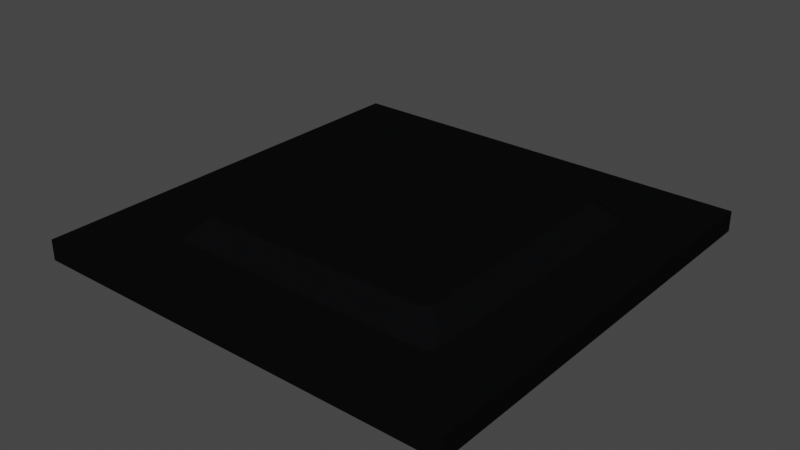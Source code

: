 # Source: vic7100.blend  (saved by Blender 3.2.14; exported with 4.5.12 LTS)
import bpy
from mathutils import Matrix  # noqa: F401  (used for matrix-valued properties, if any)

bpy.ops.wm.read_factory_settings(use_empty=True)
scene = bpy.context.scene
scene.name = 'Scene'

# ---- collections
col_collection = bpy.data.collections.new('Collection'); scene.collection.children.link(col_collection)

# ---- materials (node trees are filled in below, after node groups)
mat_plastic_cast_black = bpy.data.materials.new('plastic_cast_black')
mat_plastic_cast_black.alpha_threshold = 0.0
mat_plastic_cast_black.use_transparent_shadow = False
mat_plastic_cast_black.preview_render_type = 'CUBE'
mat_plastic_cast_black.diffuse_color = (0.001296, 0.002578, 0.001683, 1.0)
mat_plastic_cast_black.specular_color = (0.01, 0.03, 0.01)
mat_plastic_cast_black.roughness = 0.5

# ---- material node trees
mat_plastic_cast_black.use_nodes = True; mat_plastic_cast_black.node_tree.nodes.clear()
_N = mat_plastic_cast_black.node_tree.nodes; _L = mat_plastic_cast_black.node_tree.links
n0 = _N.new('ShaderNodeOutputMaterial'); n0.name = 'Material Output'; n0.location = (300, 300)
n1 = _N.new('ShaderNodeBsdfPrincipled'); n1.name = 'Principled BSDF'; n1.location = (-34, 298)
n1.distribution = 'GGX'
n1.subsurface_method = 'BURLEY'
n1.inputs[0].default_value = (0.003107, 0.003254, 0.00368, 1.0)
n1.inputs[3].default_value = 1.0
n1.inputs[13].default_value = 0.4091
n1.inputs[27].default_value = (0.0, 0.0, 0.0, 1.0)
n1.inputs[28].default_value = 1.0
n2 = _N.new('ShaderNodeValToRGB'); n2.name = 'ColorRamp'; n2.location = (-597, 225)
while len(n2.color_ramp.elements) > 1: n2.color_ramp.elements.remove(n2.color_ramp.elements[-1])
n2.color_ramp.elements[0].position = 0.1409; n2.color_ramp.elements[0].color = (0.2343, 0.2343, 0.2343, 1.0)
_e = n2.color_ramp.elements.new(1.0); _e.color = (0.5802, 0.5802, 0.5802, 1.0)
n3 = _N.new('ShaderNodeTexNoise'); n3.name = 'Noise Texture'; n3.location = (-885, 219)
n3.inputs[2].default_value = 2.5
n3.inputs[3].default_value = 1.0
n3.inputs[4].default_value = 0.8583
n3.inputs[8].default_value = -2.2
_L.new(n1.outputs[0], n0.inputs[0])
_L.new(n3.outputs[0], n2.inputs[0])
_L.new(n2.outputs[0], n1.inputs[2])
n0.is_active_output = True

# ---- world
world_world = bpy.data.worlds.new('World'); scene.world = world_world
world_world.use_nodes = True; world_world.node_tree.nodes.clear()
_N = world_world.node_tree.nodes; _L = world_world.node_tree.links
n0 = _N.new('ShaderNodeOutputWorld'); n0.name = 'World Output'; n0.location = (300, 300)
n1 = _N.new('ShaderNodeBackground'); n1.name = 'Background'; n1.location = (10, 300)
n1.inputs[0].default_value = (0.05088, 0.05088, 0.05088, 1.0)
_L.new(n1.outputs[0], n0.inputs[0])
n0.is_active_output = True
world_world.color = (0.05088, 0.05088, 0.05088)
world_world.use_sun_shadow = False
world_world.sun_shadow_jitter_overblur = 0.0

# ---- meshes
me_shape_9_indexedfaceset_004 = bpy.data.meshes.new('SHAPE_9_IndexedFaceSet.004')
me_shape_9_indexedfaceset_004.from_pydata([(6.284, 0.7874, 1.476), (2.037, 0.7874, 6.192), (1.89, 0.7874, 6.099), (1.862, 0.7874, 6.049), (1.845, 0.7874, 5.991), (1.84, 0.7874, 5.958), (1.838, 0.7874, 5.922), (1.723, 0.3937, 6.594), (1.534, 0.3937, 6.533), (2.117, 0.7874, 6.201), (1.975, 0.7874, 6.17), (1.928, 0.7874, 6.14), (6.284, 0.7874, 6.201), (6.533, 0.7874, 6.064), (6.502, 0.7874, 6.111), (6.411, 0.7874, 6.177), (6.32, 0.7874, 6.199), (6.364, 0.7874, 1.485), (6.426, 0.7874, 1.507), (6.474, 0.7874, 1.538), (6.512, 0.7874, 1.578), (2.117, 0.7874, 1.476), (1.869, 0.7874, 1.613), (1.94, 0.7874, 1.528), (2.081, 0.7874, 1.478), (6.563, 0.7874, 5.922), (6.554, 0.7874, 6.002), (6.461, 0.7874, 6.149), (6.353, 0.7874, 6.195), (6.957, 0.3937, 6.316), (6.895, 0.3937, 6.505), (6.805, 0.3937, 6.571), (6.747, 0.3937, 6.588), (6.539, 0.7874, 1.628), (6.557, 0.7874, 1.686), (6.561, 0.7874, 1.719), (6.563, 0.7874, 1.755), (6.678, 0.3937, 1.083), (6.867, 0.3937, 1.144), (6.933, 0.3937, 1.234), (6.955, 0.3937, 1.326), (1.838, 0.7874, 1.755), (1.847, 0.7874, 1.675), (1.9, 0.7874, 1.566), (1.99, 0.7874, 1.5), (2.048, 0.7874, 1.483), (1.723, 0.3937, 1.083), (1.445, 0.3937, 1.361), (1.506, 0.3937, 1.172), (1.547, 0.3937, 1.134), (1.596, 0.3937, 1.106), (1.654, 0.3937, 1.089), (6.678, 0.3937, 6.594), (8.228, 0.3937, 7.972), (1.445, 0.3937, 6.316), (1.453, 0.3937, 1.282), (1.475, 0.3937, 1.219), (1.688, 0.3937, 1.084), (6.758, 0.3937, 1.091), (6.82, 0.3937, 1.113), (6.905, 0.3937, 1.184), (6.95, 0.3937, 1.292), (6.957, 0.3937, 1.361), (6.948, 0.3937, 6.396), (6.926, 0.3937, 6.458), (6.855, 0.3937, 6.543), (6.714, 0.3937, 6.593), (1.644, 0.3937, 6.586), (1.581, 0.3937, 6.564), (1.496, 0.3937, 6.493), (1.468, 0.3937, 6.443), (1.451, 0.3937, 6.385), (1.446, 0.3937, 6.351), (-0.03937, -1.291e-08, -0.2953), (-0.03937, 0.3937, 7.972), (8.228, -1.291e-08, -0.2953), (-0.03937, 0.3937, -0.2953), (8.228, 0.3937, -0.2953), (-0.03937, -1.291e-08, 7.972), (8.228, -1.291e-08, 7.972)], [], [(21, 37, 0), (21, 46, 37), (7, 1, 9), (67, 10, 1), (67, 1, 7), (68, 11, 10), (68, 10, 67), (8, 11, 68), (69, 2, 11), (69, 11, 8), (70, 3, 2), (70, 2, 69), (71, 4, 3), (71, 3, 70), (72, 4, 71), (54, 5, 4), (54, 6, 5), (54, 4, 72), (6, 47, 41), (6, 54, 47), (22, 43, 23), (44, 22, 23), (42, 22, 44), (45, 42, 44), (24, 42, 45), (41, 24, 21), (41, 42, 24), (0, 41, 21), (20, 18, 19), (10, 11, 2), (10, 2, 3), (33, 17, 18), (33, 18, 20), (1, 3, 4), (1, 4, 5), (1, 10, 3), (34, 17, 33), (35, 0, 17), (35, 17, 34), (9, 5, 6), (9, 6, 41), (9, 1, 5), (36, 0, 35), (12, 41, 0), (12, 9, 41), (12, 0, 36), (25, 12, 36), (16, 12, 25), (26, 28, 16), (26, 16, 25), (15, 28, 26), (13, 15, 26), (27, 15, 13), (14, 27, 13), (29, 26, 25), (63, 13, 26), (63, 26, 29), (64, 14, 13), (64, 13, 63), (30, 14, 64), (65, 27, 14), (65, 14, 30), (31, 15, 27), (31, 27, 65), (32, 28, 15), (32, 15, 31), (66, 28, 32), (52, 16, 28), (52, 12, 16), (52, 28, 66), (36, 29, 25), (36, 62, 29), (35, 62, 36), (34, 61, 40), (34, 40, 62), (34, 62, 35), (33, 39, 61), (33, 61, 34), (20, 60, 39), (20, 39, 33), (19, 59, 38), (19, 38, 60), (19, 60, 20), (18, 58, 59), (18, 59, 19), (17, 37, 58), (17, 58, 18), (0, 37, 17), (47, 42, 41), (55, 22, 42), (55, 42, 47), (56, 43, 22), (56, 22, 55), (48, 43, 56), (49, 23, 43), (49, 43, 48), (50, 44, 23), (50, 23, 49), (51, 45, 44), (51, 44, 50), (57, 45, 51), (46, 24, 45), (46, 21, 24), (46, 45, 57), (52, 7, 9), (12, 52, 9), (49, 48, 76), (56, 76, 48), (50, 49, 76), (55, 76, 56), (51, 50, 76), (57, 51, 76), (46, 57, 76), (47, 76, 55), (77, 37, 46), (77, 58, 37), (77, 59, 58), (77, 46, 76), (74, 47, 54), (74, 71, 70), (74, 72, 71), (74, 54, 72), (74, 76, 47), (69, 74, 70), (38, 59, 77), (8, 74, 69), (60, 38, 77), (68, 74, 8), (39, 60, 77), (67, 74, 68), (61, 39, 77), (40, 61, 77), (7, 74, 67), (62, 40, 77), (53, 63, 29), (53, 64, 63), (53, 30, 64), (53, 65, 30), (53, 31, 65), (53, 32, 31), (53, 66, 32), (53, 52, 66), (53, 7, 52), (53, 74, 7), (53, 62, 77), (53, 29, 62), (74, 78, 73), (74, 73, 76), (76, 73, 75), (76, 75, 77), (77, 75, 79), (77, 79, 53), (53, 79, 78), (53, 78, 74), (75, 73, 78), (75, 78, 79)])
_uv = me_shape_9_indexedfaceset_004.uv_layers.new(name='UVMap')
_uv.uv.foreach_set('vector', [0.07945, 1.0, 1.0, 0.0, 0.9205, 1.0, 0.07945, 1.0, 0.0, 0.0, 1.0, 0.0, 1.0, 0.4142, 0.4016, 0.8817, 0.4142, 1.0, 0.9874, 0.2959, 0.3691, 0.789, 0.4016, 0.8817, 0.9874, 0.2959, 0.4016, 0.8817, 1.0, 0.4142, 0.9549, 0.2032, 0.3233, 0.7186, 0.3691, 0.789, 0.9549, 0.2032, 0.3691, 0.789, 0.9874, 0.2959, 0.909, 0.1329, 0.3233, 0.7186, 0.9549, 0.2032, 0.8485, 0.0764, 0.2627, 0.6622, 0.3233, 0.7186, 0.8485, 0.0764, 0.3233, 0.7186, 0.909, 0.1329, 0.7745, 0.03494, 0.1887, 0.6207, 0.2627, 0.6622, 0.7745, 0.03494, 0.2627, 0.6622, 0.8485, 0.0764, 0.6884, 0.009315, 0.1026, 0.5951, 0.1887, 0.6207, 0.6884, 0.009315, 0.1887, 0.6207, 0.7745, 0.03494, 0.6384, 0.002332, 0.1026, 0.5951, 0.6884, 0.009315, 0.5858, 0.0, 0.05263, 0.5881, 0.1026, 0.5951, 0.5858, 0.0, 0.0, 0.5858, 0.05263, 0.5881, 0.5858, 0.0, 0.1026, 0.5951, 0.6384, 0.002332, 0.9205, 1.0, 0.0, 0.0, 0.07945, 1.0, 0.9205, 1.0, 1.0, 0.0, 0.0, 0.0, 0.02891, 0.006421, 0.0189, 0.01294, 0.01087, 0.02155, 0.004971, 0.03208, 0.02891, 0.006421, 0.01087, 0.02155, 0.0421, 0.00179, 0.02891, 0.006421, 0.004971, 0.03208, 0.001325, 0.04433, 0.0421, 0.00179, 0.004971, 0.03208, 0.0003317, 0.05144, 0.0421, 0.00179, 0.001325, 0.04433, 0.05893, 0.0, 0.0003317, 0.05144, 0.0, 0.05893, 0.05893, 0.0, 0.0421, 0.00179, 0.0003317, 0.05144, 0.0, 0.9411, 0.05893, 0.0, 0.0, 0.05893, 0.02155, 0.9891, 0.006421, 0.9711, 0.01294, 0.9811, 0.9936, 0.02891, 0.9871, 0.0189, 0.9785, 0.01087, 0.9936, 0.02891, 0.9785, 0.01087, 0.9679, 0.004971, 0.03208, 0.995, 0.00179, 0.9579, 0.006421, 0.9711, 0.03208, 0.995, 0.006421, 0.9711, 0.02155, 0.9891, 0.9982, 0.0421, 0.9679, 0.004971, 0.9557, 0.001325, 0.9982, 0.0421, 0.9557, 0.001325, 0.9486, 0.0003317, 0.9982, 0.0421, 0.9936, 0.02891, 0.9679, 0.004971, 0.04433, 0.9987, 0.00179, 0.9579, 0.03208, 0.995, 0.05144, 0.9997, 0.0, 0.9411, 0.00179, 0.9579, 0.05144, 0.9997, 0.00179, 0.9579, 0.04433, 0.9987, 1.0, 0.05893, 0.9486, 0.0003317, 0.9411, 0.0, 1.0, 0.05893, 0.9411, 0.0, 0.05893, 0.0, 1.0, 0.05893, 0.9982, 0.0421, 0.9486, 0.0003317, 0.05893, 1.0, 0.0, 0.9411, 0.05144, 0.9997, 1.0, 0.9411, 0.05893, 0.0, 0.0, 0.9411, 1.0, 0.9411, 1.0, 0.05893, 0.05893, 0.0, 1.0, 0.9411, 0.0, 0.9411, 0.05893, 1.0, 0.9411, 1.0, 1.0, 0.9411, 0.05893, 1.0, 0.9997, 0.9486, 1.0, 0.9411, 0.9411, 1.0, 0.9579, 0.9982, 0.9987, 0.9557, 0.9997, 0.9486, 0.9579, 0.9982, 0.9997, 0.9486, 0.9411, 1.0, 0.995, 0.9679, 0.9987, 0.9557, 0.9579, 0.9982, 0.9711, 0.9936, 0.995, 0.9679, 0.9579, 0.9982, 0.9891, 0.9785, 0.995, 0.9679, 0.9711, 0.9936, 0.9811, 0.9871, 0.9891, 0.9785, 0.9711, 0.9936, 1.0, 0.5858, 0.4016, 0.1183, 0.4142, 0.0, 0.9874, 0.7041, 0.3691, 0.211, 0.4016, 0.1183, 0.9874, 0.7041, 0.4016, 0.1183, 1.0, 0.5858, 0.9549, 0.7968, 0.3233, 0.2814, 0.3691, 0.211, 0.9549, 0.7968, 0.3691, 0.211, 0.9874, 0.7041, 0.909, 0.8671, 0.3233, 0.2814, 0.9549, 0.7968, 0.8485, 0.9236, 0.2627, 0.3378, 0.3233, 0.2814, 0.8485, 0.9236, 0.3233, 0.2814, 0.909, 0.8671, 0.7745, 0.9651, 0.1887, 0.3793, 0.2627, 0.3378, 0.7745, 0.9651, 0.2627, 0.3378, 0.8485, 0.9236, 0.6884, 0.9907, 0.1026, 0.4049, 0.1887, 0.3793, 0.6884, 0.9907, 0.1887, 0.3793, 0.7745, 0.9651, 0.6384, 0.9977, 0.1026, 0.4049, 0.6884, 0.9907, 0.5858, 1.0, 0.05263, 0.4119, 0.1026, 0.4049, 0.5858, 1.0, 0.0, 0.4142, 0.05263, 0.4119, 0.5858, 1.0, 0.1026, 0.4049, 0.6384, 0.9977, 0.07945, 0.0, 1.0, 1.0, 0.9205, 0.0, 0.07945, 0.0, 0.0, 1.0, 1.0, 1.0, 0.4119, 0.9474, 1.0, 0.4142, 0.4142, 1.0, 0.4049, 0.8974, 0.9907, 0.3116, 0.9977, 0.3616, 0.4049, 0.8974, 0.9977, 0.3616, 1.0, 0.4142, 0.4049, 0.8974, 1.0, 0.4142, 0.4119, 0.9474, 0.3793, 0.8113, 0.9651, 0.2255, 0.9907, 0.3116, 0.3793, 0.8113, 0.9907, 0.3116, 0.4049, 0.8974, 0.3378, 0.7373, 0.9236, 0.1515, 0.9651, 0.2255, 0.3378, 0.7373, 0.9651, 0.2255, 0.3793, 0.8113, 0.2814, 0.6767, 0.7968, 0.04513, 0.8671, 0.09095, 0.2814, 0.6767, 0.8671, 0.09095, 0.9236, 0.1515, 0.2814, 0.6767, 0.9236, 0.1515, 0.3378, 0.7373, 0.211, 0.6309, 0.7041, 0.01259, 0.7968, 0.04513, 0.211, 0.6309, 0.7968, 0.04513, 0.2814, 0.6767, 0.1183, 0.5984, 0.5858, 0.0, 0.7041, 0.01259, 0.1183, 0.5984, 0.7041, 0.01259, 0.211, 0.6309, 0.0, 0.5858, 0.5858, 0.0, 0.1183, 0.5984, 0.0, 0.4142, 0.5984, 0.8817, 0.5858, 1.0, 0.01259, 0.2959, 0.6309, 0.789, 0.5984, 0.8817, 0.01259, 0.2959, 0.5984, 0.8817, 0.0, 0.4142, 0.04513, 0.2032, 0.6767, 0.7186, 0.6309, 0.789, 0.04513, 0.2032, 0.6309, 0.789, 0.01259, 0.2959, 0.09095, 0.1329, 0.6767, 0.7186, 0.04513, 0.2032, 0.1515, 0.0764, 0.7373, 0.6622, 0.6767, 0.7186, 0.1515, 0.0764, 0.6767, 0.7186, 0.09095, 0.1329, 0.2255, 0.03494, 0.8113, 0.6207, 0.7373, 0.6622, 0.2255, 0.03494, 0.7373, 0.6622, 0.1515, 0.0764, 0.3116, 0.009314, 0.8974, 0.5951, 0.8113, 0.6207, 0.3116, 0.009314, 0.8113, 0.6207, 0.2255, 0.03494, 0.3616, 0.002332, 0.8974, 0.5951, 0.3116, 0.009314, 0.4142, 0.0, 0.9474, 0.5881, 0.8974, 0.5951, 0.4142, 0.0, 1.0, 0.5858, 0.9474, 0.5881, 0.4142, 0.0, 0.8974, 0.5951, 0.3616, 0.002332, 1.0, 1.0, 0.0, 1.0, 0.07945, 0.0, 0.9205, 0.0, 1.0, 1.0, 0.07945, 0.0, 0.1918, 0.1729, 0.1869, 0.1775, 0.0, 0.0, 0.1832, 0.1832, 0.0, 0.0, 0.1869, 0.1775, 0.1978, 0.1695, 0.1918, 0.1729, 0.0, 0.0, 0.1805, 0.1907, 0.0, 0.0, 0.1832, 0.1832, 0.2048, 0.1674, 0.1978, 0.1695, 0.0, 0.0, 0.2089, 0.1669, 0.2048, 0.1674, 0.0, 0.0, 0.2132, 0.1667, 0.2089, 0.1669, 0.0, 0.0, 0.1795, 0.2003, 0.0, 0.0, 0.1805, 0.1907, 1.0, 0.0, 0.8125, 0.1667, 0.2132, 0.1667, 1.0, 0.0, 0.8221, 0.1677, 0.8125, 0.1667, 1.0, 0.0, 0.8297, 0.1703, 0.8221, 0.1677, 1.0, 0.0, 0.2132, 0.1667, 0.0, 0.0, 0.0, 1.0, 0.1795, 0.2003, 0.1795, 0.7997, 0.0, 1.0, 0.1803, 0.808, 0.1823, 0.815, 0.0, 1.0, 0.1797, 0.8039, 0.1803, 0.808, 0.0, 1.0, 0.1795, 0.7997, 0.1797, 0.8039, 0.0, 1.0, 0.0, 0.0, 0.1795, 0.2003, 0.1857, 0.821, 0.0, 1.0, 0.1823, 0.815, 0.8354, 0.1741, 0.8297, 0.1703, 1.0, 0.0, 0.1903, 0.8259, 0.0, 1.0, 0.1857, 0.821, 0.84, 0.179, 0.8354, 0.1741, 1.0, 0.0, 0.196, 0.8297, 0.0, 1.0, 0.1903, 0.8259, 0.8433, 0.185, 0.84, 0.179, 1.0, 0.0, 0.2036, 0.8323, 0.0, 1.0, 0.196, 0.8297, 0.8454, 0.192, 0.8433, 0.185, 1.0, 0.0, 0.846, 0.1961, 0.8454, 0.192, 1.0, 0.0, 0.2132, 0.8333, 0.0, 1.0, 0.2036, 0.8323, 0.8462, 0.2003, 0.846, 0.1961, 1.0, 0.0, 1.0, 1.0, 0.8452, 0.8093, 0.8462, 0.7997, 1.0, 1.0, 0.8425, 0.8168, 0.8452, 0.8093, 1.0, 1.0, 0.8388, 0.8225, 0.8425, 0.8168, 1.0, 1.0, 0.8339, 0.8271, 0.8388, 0.8225, 1.0, 1.0, 0.8278, 0.8305, 0.8339, 0.8271, 1.0, 1.0, 0.8208, 0.8326, 0.8278, 0.8305, 1.0, 1.0, 0.8168, 0.8331, 0.8208, 0.8326, 1.0, 1.0, 0.8125, 0.8333, 0.8168, 0.8331, 1.0, 1.0, 0.2132, 0.8333, 0.8125, 0.8333, 1.0, 1.0, 0.0, 1.0, 0.2132, 0.8333, 1.0, 1.0, 0.8462, 0.2003, 1.0, 0.0, 1.0, 1.0, 0.8462, 0.7997, 0.8462, 0.2003, 1.0, 1.0, 1.0, 0.0, 0.0, 0.0, 1.0, 1.0, 0.0, 0.0, 0.0, 1.0, 0.0, 1.0, 0.0, 0.0, 1.0, 0.0, 0.0, 1.0, 1.0, 0.0, 1.0, 1.0, 0.0, 1.0, 0.0, 0.0, 1.0, 0.0, 0.0, 1.0, 1.0, 0.0, 1.0, 1.0, 1.0, 1.0, 1.0, 0.0, 0.0, 0.0, 1.0, 1.0, 0.0, 0.0, 0.0, 1.0, 1.0, 0.0, 0.0, 0.0, 0.0, 1.0, 1.0, 0.0, 0.0, 1.0, 1.0, 1.0])
me_shape_9_indexedfaceset_004.materials.append(mat_plastic_cast_black)
me_shape_9_indexedfaceset_004.update()

# ---- objects
ob_shape_9_indexedfaceset = bpy.data.objects.new('SHAPE_9_IndexedFaceSet', me_shape_9_indexedfaceset_004)

# ---- transforms, parenting, visibility, modifiers, constraints
ob_shape_9_indexedfaceset.location = (7.451e-09, 0.0, 0.0)
ob_shape_9_indexedfaceset.rotation_euler = (1.571, 0.0, -0.0)
ob_shape_9_indexedfaceset.scale = (2.54, 2.54, 2.54)

# ---- collection membership
col_collection.objects.link(ob_shape_9_indexedfaceset)

# ---- scene / render settings (as saved in the file)
scene.frame_start = 1; scene.frame_end = 250; scene.frame_set(1)
scene.render.engine = 'BLENDER_EEVEE_NEXT'
scene.cycles.sampling_pattern = 'TABULATED_SOBOL'
scene.cycles.use_light_tree = False
scene.view_settings.view_transform = 'Filmic'
bpy.context.view_layer.update()

# ---- added for rendering (the .blend has no active camera and no usable light): camera, sun
cam_auto = bpy.data.cameras.new('AutoCamera')
cam_auto.lens = 50.0
cam_auto.sensor_width = 36.0
cam_auto.clip_end = 1000.0
ob_auto_camera = bpy.data.objects.new('AutoCamera', cam_auto)
scene.collection.objects.link(ob_auto_camera)
ob_auto_camera.location = (37.94, -42.798, 23.032)
ob_auto_camera.rotation_euler = (1.09748, -7.21219e-08, 0.694738)
scene.camera = ob_auto_camera
light_auto_sun = bpy.data.lights.new('AutoSun', 'SUN')
light_auto_sun.energy = 3.0
light_auto_sun.angle = 0.0523599
ob_auto_sun = bpy.data.objects.new('AutoSun', light_auto_sun)
scene.collection.objects.link(ob_auto_sun)
ob_auto_sun.rotation_euler = (0.872665, 0.174533, 0.523599)
bpy.context.view_layer.update()
